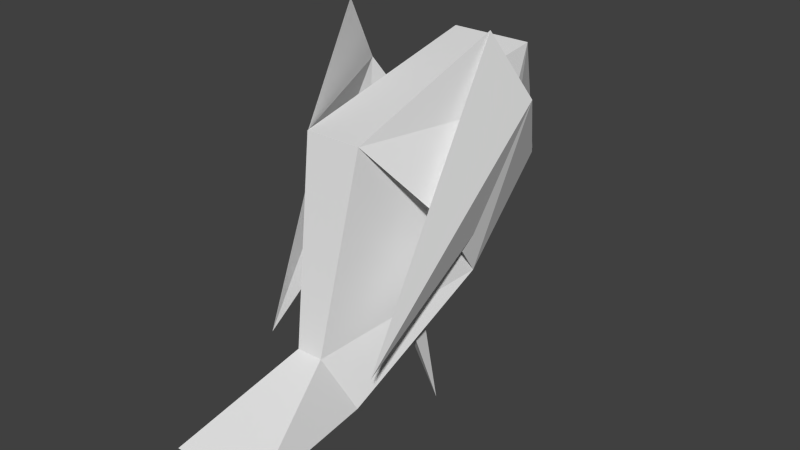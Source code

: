 # Source: crow.blend  (saved by Blender 2.64.0; exported with 4.5.12 LTS)
import bpy
from mathutils import Matrix  # noqa: F401  (used for matrix-valued properties, if any)

bpy.ops.wm.read_factory_settings(use_empty=True)
scene = bpy.context.scene
scene.name = 'Scene'

# ---- collections
col_collection_1 = bpy.data.collections.new('Collection 1'); scene.collection.children.link(col_collection_1)

# ---- world
world_world = bpy.data.worlds.new('World'); scene.world = world_world
world_world.color = (0.05088, 0.05088, 0.05088)
world_world.use_sun_shadow = False
world_world.sun_shadow_jitter_overblur = 0.0
world_world.cycles.sampling_method = 'MANUAL'
world_world.cycles.sample_map_resolution = 256

# ---- meshes
me_cube_026 = bpy.data.meshes.new('Cube.026')
me_cube_026.from_pydata([(-0.2381, 0.2305, 0.3347), (-0.1699, 0.5815, 0.8151), (0.1749, 0.5815, 0.8151), (0.2431, 0.2305, 0.3347), (-0.1152, -0.2819, 0.9811), (-0.1699, 0.6325, 1.132), (0.1749, 0.6325, 1.132), (0.1202, -0.2819, 0.9811), (-0.1331, -0.3331, -0.05598), (0.1382, -0.3331, -0.05598), (-0.05309, -0.4364, 0.1832), (0.05814, -0.4364, 0.1832), (0.002526, 0.9807, 0.5314), (-0.1955, -0.9121, -0.05548), (0.2005, -0.9121, -0.05548), (-0.1955, -0.9121, -0.05548), (0.2005, -0.9121, -0.05548), (0.1218, 0.04829, 0.2981), (0.1498, 0.1321, -0.2517), (0.02883, -0.009061, 0.2736), (0.1353, -0.06608, 0.279), (-0.127, 0.04689, 0.2683), (-0.335, 0.1327, -0.2474), (-0.2131, 0.001191, 0.2814), (-0.1486, -0.0703, 0.2477), (0.2431, 0.2305, 0.3347), (0.1216, -0.2819, 0.9811), (0.298, -0.0378, 0.6691), (0.2982, 0.5142, 0.7509), (0.3397, 0.1474, 1.327), (0.4131, 0.3161, 1.047), (0.2551, -0.3875, 0.1572), (-0.2342, 0.2305, 0.3347), (-0.1127, -0.2819, 0.9811), (-0.267, -0.0378, 0.6691), (-0.2671, 0.5142, 0.7509), (-0.2919, 0.1474, 1.327), (-0.3356, 0.3161, 1.047), (-0.2414, -0.3875, 0.1572)], [], [(4, 5, 1, 0), (6, 7, 3, 2), (11, 9, 3, 7), (0, 1, 2, 3), (7, 6, 5, 4), (15, 13, 10, 8), (7, 4, 10, 11), (8, 10, 4, 0), (0, 3, 9, 8), (8, 9, 14, 15), (11, 10, 13, 16), (16, 14, 9, 11), (16, 13, 15, 14), (12, 1, 5), (6, 2, 12), (2, 1, 12), (5, 6, 12), (17, 19, 20), (18, 17, 20), (18, 20, 19), (18, 19, 17), (21, 23, 24), (22, 21, 24), (22, 24, 23), (22, 23, 21), (30, 29, 26, 27), (30, 28, 25, 27), (31, 29, 30), (31, 28, 30), (37, 36, 33, 34), (37, 35, 32, 34), (38, 36, 37), (38, 35, 37)])
_ca = me_cube_026.color_attributes.new('Col', 'BYTE_COLOR', 'CORNER')
_ca.data.foreach_set('color', [0.0003035, 0.0003035, 0.0003035, 1.0, 0.004391, 0.004391, 0.004391, 1.0, 0.0, 0.0, 0.0, 1.0, 0.0, 0.0, 0.0, 1.0, 0.01764, 0.01764, 0.01764, 1.0, 0.01229, 0.01229, 0.01229, 1.0, 0.0, 0.0, 0.0, 1.0, 0.0, 0.0, 0.0, 1.0, 0.0, 0.0, 0.0, 1.0, 0.0, 0.0, 0.0, 1.0, 0.0, 0.0, 0.0, 1.0, 0.01229, 0.01229, 0.01229, 1.0, 0.0, 0.0, 0.0, 1.0, 0.0, 0.0, 0.0, 1.0, 0.0, 0.0, 0.0, 1.0, 0.0, 0.0, 0.0, 1.0, 0.01229, 0.01229, 0.01229, 1.0, 0.02843, 0.02843, 0.02843, 1.0, 0.03434, 0.03434, 0.03434, 1.0, 0.02519, 0.02519, 0.02519, 1.0, 0.0, 0.0, 0.0, 1.0, 0.0, 0.0, 0.0, 1.0, 0.0, 0.0, 0.0, 1.0, 0.0, 0.0, 0.0, 1.0, 0.01229, 0.01229, 0.01229, 1.0, 0.02519, 0.02519, 0.02519, 1.0, 0.0, 0.0, 0.0, 1.0, 0.0, 0.0, 0.0, 1.0, 0.0, 0.0, 0.0, 1.0, 0.0, 0.0, 0.0, 1.0, 0.0003035, 0.0003035, 0.0003035, 1.0, 0.0, 0.0, 0.0, 1.0, 0.0, 0.0, 0.0, 1.0, 0.0, 0.0, 0.0, 1.0, 0.0, 0.0, 0.0, 1.0, 0.0, 0.0, 0.0, 1.0, 0.0, 0.0, 0.0, 1.0, 0.0, 0.0, 0.0, 1.0, 0.0, 0.0, 0.0, 1.0, 0.0, 0.0, 0.0, 1.0, 0.0, 0.0, 0.0, 1.0, 0.0, 0.0, 0.0, 1.0, 0.0, 0.0, 0.0, 1.0, 0.0, 0.0, 0.0, 1.0, 0.0, 0.0, 0.0, 1.0, 0.0, 0.0, 0.0, 1.0, 0.0, 0.0, 0.0, 1.0, 0.0, 0.0, 0.0, 1.0, 1.0, 1.0, 1.0, 1.0, 1.0, 1.0, 1.0, 1.0, 1.0, 1.0, 1.0, 1.0, 1.0, 1.0, 1.0, 1.0, 0.0, 0.0, 0.0, 1.0, 0.0, 0.0, 0.0, 1.0, 0.0, 0.0, 0.0, 1.0, 0.01764, 0.01764, 0.01764, 1.0, 0.0, 0.0, 0.0, 1.0, 0.0, 0.0, 0.0, 1.0, 0.0, 0.0, 0.0, 1.0, 0.0003035, 0.0003035, 0.0003035, 1.0, 0.0, 0.0, 0.0, 1.0, 0.03434, 0.03434, 0.03434, 1.0, 0.01764, 0.01764, 0.01764, 1.0, 0.0, 0.0, 0.0, 1.0, 1.0, 1.0, 1.0, 1.0, 1.0, 1.0, 1.0, 1.0, 1.0, 1.0, 1.0, 1.0, 0.0, 0.0, 0.0, 1.0, 0.0, 0.0, 0.0, 1.0, 0.0, 0.0, 0.0, 1.0, 0.0, 0.0, 0.0, 1.0, 0.0, 0.0, 0.0, 1.0, 0.0, 0.0, 0.0, 1.0, 0.0, 0.0, 0.0, 1.0, 0.0, 0.0, 0.0, 1.0, 0.0, 0.0, 0.0, 1.0, 0.0, 0.0, 0.0, 1.0, 0.0, 0.0, 0.0, 1.0, 0.0, 0.0, 0.0, 1.0, 0.0, 0.0, 0.0, 1.0, 0.0, 0.0, 0.0, 1.0, 0.0, 0.0, 0.0, 1.0, 0.0, 0.0, 0.0, 1.0, 0.0, 0.0, 0.0, 1.0, 0.0, 0.0, 0.0, 1.0, 0.0, 0.0, 0.0, 1.0, 0.0, 0.0, 0.0, 1.0, 0.0, 0.0, 0.0, 1.0, 0.008568, 0.008568, 0.008568, 1.0, 0.0356, 0.0356, 0.0356, 1.0, 0.01229, 0.01229, 0.01229, 1.0, 0.0006071, 0.0006071, 0.0006071, 1.0, 0.008568, 0.008568, 0.008568, 1.0, 0.0, 0.0, 0.0, 1.0, 0.0, 0.0, 0.0, 1.0, 0.0006071, 0.0006071, 0.0006071, 1.0, 0.0, 0.0, 0.0, 1.0, 0.0356, 0.0356, 0.0356, 1.0, 0.008568, 0.008568, 0.008568, 1.0, 0.0, 0.0, 0.0, 1.0, 0.0, 0.0, 0.0, 1.0, 0.008568, 0.008568, 0.008568, 1.0, 0.0356, 0.0356, 0.0356, 1.0, 0.0356, 0.0356, 0.0356, 1.0, 0.02416, 0.02416, 0.02416, 1.0, 0.01521, 0.01521, 0.01521, 1.0, 0.0356, 0.0356, 0.0356, 1.0, 0.01161, 0.01161, 0.01161, 1.0, 0.0003035, 0.0003035, 0.0003035, 1.0, 0.01521, 0.01521, 0.01521, 1.0, 0.0, 0.0, 0.0, 1.0, 0.01033, 0.01033, 0.01033, 1.0, 0.0006071, 0.0006071, 0.0006071, 1.0, 0.0, 0.0, 0.0, 1.0, 0.01161, 0.01161, 0.01161, 1.0, 0.0356, 0.0356, 0.0356, 1.0])
me_cube_026.use_remesh_preserve_volume = False
me_cube_026.use_remesh_preserve_attributes = False
me_cube_026.use_mirror_vertex_groups = False
me_cube_026.update()
arm_armature = bpy.data.armatures.new('Armature')  # bones are not reproduced

# ---- objects
ob_armature = bpy.data.objects.new('Armature', arm_armature)
ob_crow = bpy.data.objects.new('crow', me_cube_026)

# ---- transforms, parenting, visibility, modifiers, constraints
ob_armature.location = (0.0, 0.0, 0.0)
ob_armature.show_in_front = True
ob_armature.lineart.crease_threshold = 0.0
ob_crow.parent = ob_armature
ob_crow.location = (0.0, 0.0, 0.0)
ob_crow.show_wire = True
ob_crow.lineart.crease_threshold = 0.0
_vg = ob_crow.vertex_groups.new(name='Bone')
for _i, _w in zip([3, 4, 26, 27], [0.0, 0.0, 5.656e-05, 0.0]): _vg.add([_i], _w, 'REPLACE')
_vg = ob_crow.vertex_groups.new(name='Bone.001')
for _i, _w in zip([0, 1, 2, 3, 4, 7, 8, 9, 10, 12, 17, 19, 20, 21, 24, 25, 26, 27, 28, 30, 32, 33, 34, 35, 36, 38], [0.9366, 0.0, 5.96e-08, 1.0, 1.0, 0.9995, 5.96e-08, 0.0, 1.192e-07, 0.02346, 0.0, 0.009429, 1.729e-06, 0.0081, 0.9747, 1.0, 0.9999, 1.0, 0.0002215, 0.003241, 1.0, 1.0, 1.0, 0.0, 5.96e-08, 0.0]): _vg.add([_i], _w, 'REPLACE')
_vg = ob_crow.vertex_groups.new(name='Bone.002')
for _i, _w in zip([0, 1, 2, 3, 4, 5, 6, 7, 12], [2.896e-08, 1.0, 1.0, 0.0, 0.0, 0.9931, 0.9964, 3.529e-05, 0.9572]): _vg.add([_i], _w, 'REPLACE')
_vg = ob_crow.vertex_groups.new(name='Bone.001_L')
for _i, _w in zip([25, 26, 27, 28, 29, 30], [1.192e-07, 8.274e-12, 0.0, 0.9998, 1.0, 0.9968]): _vg.add([_i], _w, 'REPLACE')
_vg = ob_crow.vertex_groups.new(name='Bone.001_L.001')
for _i, _w in zip([0, 4, 7, 25, 26, 27, 28, 29, 30, 31], [3.723e-10, 0.0, 0.0004261, 0.0, 1.195e-11, 0.0, 2.433e-08, 0.0, 0.0, 1.0]): _vg.add([_i], _w, 'REPLACE')
_vg = ob_crow.vertex_groups.new(name='Bone.001_R')
for _i, _w in zip([0, 21, 32, 33, 34, 35, 36, 37, 38], [1.362e-09, 0.0001927, 0.0, 0.0, 0.0, 1.0, 1.0, 1.0, 0.001406]): _vg.add([_i], _w, 'REPLACE')
_vg = ob_crow.vertex_groups.new(name='Bone.001_R.001')
for _i, _w in zip([32, 33, 34, 35, 36, 37, 38], [0.0, 0.0, 0.0, 0.0, 1.138e-13, 0.0, 0.9986]): _vg.add([_i], _w, 'REPLACE')
_vg = ob_crow.vertex_groups.new(name='Bone.003')
for _i, _w in zip([0, 3, 4, 7, 8, 9, 10, 11, 13, 14, 15, 16], [2.513e-08, 0.0, 0.0, 3.158e-05, 1.0, 1.0, 1.0, 0.2264, 0.9969, 0.949, 0.9968, 0.9571]): _vg.add([_i], _w, 'REPLACE')
_vg = ob_crow.vertex_groups.new(name='Bone_L')
for _i, _w in zip([21, 22, 23, 24], [0.9917, 1.0, 1.0, 0.02535]): _vg.add([_i], _w, 'REPLACE')
_vg = ob_crow.vertex_groups.new(name='Bone_R')
for _i, _w in zip([0, 9, 11, 14, 16, 17, 18, 19, 20], [0.06343, 0.0, 0.7736, 0.05097, 0.04287, 1.0, 1.0, 0.9906, 1.0]): _vg.add([_i], _w, 'REPLACE')
_m = ob_crow.modifiers.new('Armature', 'ARMATURE')
_m.object = ob_armature
_m.use_bone_envelopes = True

# ---- collection membership
col_collection_1.objects.link(ob_armature)
col_collection_1.objects.link(ob_crow)

# ---- scene / render settings (as saved in the file)
scene.frame_start = 1; scene.frame_end = 250; scene.frame_set(1)
scene.render.engine = 'BLENDER_EEVEE_NEXT'
scene.render.image_settings.color_mode = 'RGB'
scene.render.image_settings.compression = 90
scene.render.resolution_percentage = 50
scene.render.dither_intensity = 0.0
scene.render.bake_margin = 2
scene.render.bake_bias = 0.0
scene.cycles.use_denoising = False
scene.cycles.samples = 10
scene.cycles.sampling_pattern = 'TABULATED_SOBOL'
scene.cycles.light_sampling_threshold = 0.0
scene.cycles.use_adaptive_sampling = False
scene.cycles.use_light_tree = False
scene.cycles.blur_glossy = 0.0
scene.cycles.volume_bounces = 1
scene.cycles.pixel_filter_type = 'GAUSSIAN'
scene.cycles.sample_clamp_indirect = 0.0
scene.view_settings.view_transform = 'Standard'
bpy.context.view_layer.update()

# ---- added for rendering (the .blend has no active camera and no usable light): camera, sun
cam_auto = bpy.data.cameras.new('AutoCamera')
cam_auto.lens = 50.0
cam_auto.sensor_width = 36.0
cam_auto.clip_end = 1000.0
ob_auto_camera = bpy.data.objects.new('AutoCamera', cam_auto)
scene.collection.objects.link(ob_auto_camera)
ob_auto_camera.location = (2.42222, -2.82589, 2.4446)
ob_auto_camera.rotation_euler = (1.09748, -7.21219e-08, 0.694738)
scene.camera = ob_auto_camera
light_auto_sun = bpy.data.lights.new('AutoSun', 'SUN')
light_auto_sun.energy = 3.0
light_auto_sun.angle = 0.0523599
ob_auto_sun = bpy.data.objects.new('AutoSun', light_auto_sun)
scene.collection.objects.link(ob_auto_sun)
ob_auto_sun.rotation_euler = (0.872665, 0.174533, 0.523599)
bpy.context.view_layer.update()
